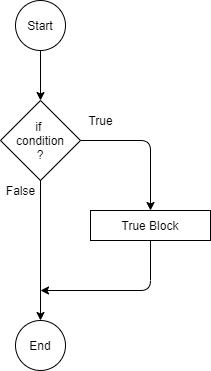

The diagram above was exported from draw.io. Its source (the exported page's mxGraphModel, read from the mxfile embedded in the PNG):
<mxGraphModel dx="813" dy="407" grid="1" gridSize="10" guides="1" tooltips="1" connect="1" arrows="1" fold="1" page="1" pageScale="1" pageWidth="827" pageHeight="1169" math="0" shadow="0">
  <root>
    <mxCell id="0" />
    <mxCell id="1" parent="0" />
    <mxCell id="6fi0F24csMl7K1fFHuwh-1" value="if &lt;br&gt;condition&lt;br&gt;?" style="rhombus;whiteSpace=wrap;html=1;" vertex="1" parent="1">
      <mxGeometry x="360" y="290" width="80" height="80" as="geometry" />
    </mxCell>
    <mxCell id="6fi0F24csMl7K1fFHuwh-2" value="True Block" style="rounded=0;whiteSpace=wrap;html=1;" vertex="1" parent="1">
      <mxGeometry x="450" y="400" width="120" height="30" as="geometry" />
    </mxCell>
    <mxCell id="6fi0F24csMl7K1fFHuwh-3" value="" style="endArrow=classic;html=1;entryX=0.5;entryY=0;entryDx=0;entryDy=0;" edge="1" parent="1" target="6fi0F24csMl7K1fFHuwh-1">
      <mxGeometry width="50" height="50" relative="1" as="geometry">
        <mxPoint x="400" y="240" as="sourcePoint" />
        <mxPoint x="440" y="370" as="targetPoint" />
      </mxGeometry>
    </mxCell>
    <mxCell id="6fi0F24csMl7K1fFHuwh-4" value="" style="endArrow=classic;html=1;entryX=0.5;entryY=0;entryDx=0;entryDy=0;exitX=1;exitY=0.5;exitDx=0;exitDy=0;" edge="1" parent="1" source="6fi0F24csMl7K1fFHuwh-1" target="6fi0F24csMl7K1fFHuwh-2">
      <mxGeometry width="50" height="50" relative="1" as="geometry">
        <mxPoint x="400" y="380" as="sourcePoint" />
        <mxPoint x="450" y="330" as="targetPoint" />
        <Array as="points">
          <mxPoint x="510" y="330" />
        </Array>
      </mxGeometry>
    </mxCell>
    <mxCell id="6fi0F24csMl7K1fFHuwh-5" value="True" style="text;html=1;align=center;verticalAlign=middle;resizable=0;points=[];autosize=1;" vertex="1" parent="1">
      <mxGeometry x="440" y="300" width="40" height="20" as="geometry" />
    </mxCell>
    <mxCell id="6fi0F24csMl7K1fFHuwh-6" value="Start" style="ellipse;whiteSpace=wrap;html=1;aspect=fixed;" vertex="1" parent="1">
      <mxGeometry x="375" y="190" width="50" height="50" as="geometry" />
    </mxCell>
    <mxCell id="6fi0F24csMl7K1fFHuwh-7" value="" style="endArrow=classic;html=1;exitX=0.5;exitY=1;exitDx=0;exitDy=0;" edge="1" parent="1" source="6fi0F24csMl7K1fFHuwh-1">
      <mxGeometry width="50" height="50" relative="1" as="geometry">
        <mxPoint x="380" y="450" as="sourcePoint" />
        <mxPoint x="400" y="510" as="targetPoint" />
      </mxGeometry>
    </mxCell>
    <mxCell id="6fi0F24csMl7K1fFHuwh-8" value="" style="endArrow=classic;html=1;exitX=0.5;exitY=1;exitDx=0;exitDy=0;" edge="1" parent="1" source="6fi0F24csMl7K1fFHuwh-2">
      <mxGeometry width="50" height="50" relative="1" as="geometry">
        <mxPoint x="420" y="460" as="sourcePoint" />
        <mxPoint x="400" y="480" as="targetPoint" />
        <Array as="points">
          <mxPoint x="510" y="480" />
        </Array>
      </mxGeometry>
    </mxCell>
    <mxCell id="6fi0F24csMl7K1fFHuwh-10" value="End" style="ellipse;whiteSpace=wrap;html=1;aspect=fixed;" vertex="1" parent="1">
      <mxGeometry x="375" y="510" width="50" height="50" as="geometry" />
    </mxCell>
    <mxCell id="6fi0F24csMl7K1fFHuwh-11" value="False" style="text;html=1;align=center;verticalAlign=middle;resizable=0;points=[];autosize=1;" vertex="1" parent="1">
      <mxGeometry x="360" y="370" width="40" height="20" as="geometry" />
    </mxCell>
  </root>
</mxGraphModel>